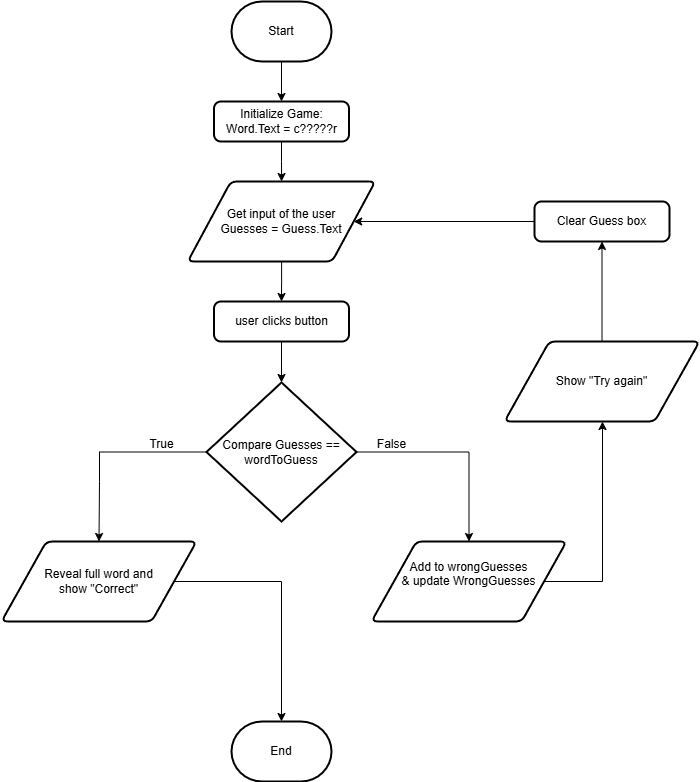

The diagram above was exported from draw.io. Its source (the exported page's mxGraphModel, read from the mxfile embedded in the PNG):
<mxGraphModel dx="2261" dy="778" grid="1" gridSize="10" guides="1" tooltips="1" connect="1" arrows="1" fold="1" page="1" pageScale="1" pageWidth="827" pageHeight="1169" math="0" shadow="0">
  <root>
    <mxCell id="WIyWlLk6GJQsqaUBKTNV-0" />
    <mxCell id="WIyWlLk6GJQsqaUBKTNV-1" parent="WIyWlLk6GJQsqaUBKTNV-0" />
    <mxCell id="H9LgJbMJzpOpMejJTg3P-3" style="edgeStyle=orthogonalEdgeStyle;rounded=0;orthogonalLoop=1;jettySize=auto;html=1;entryX=0.5;entryY=0;entryDx=0;entryDy=0;" edge="1" parent="WIyWlLk6GJQsqaUBKTNV-1" source="H9LgJbMJzpOpMejJTg3P-0" target="H9LgJbMJzpOpMejJTg3P-2">
      <mxGeometry relative="1" as="geometry" />
    </mxCell>
    <mxCell id="H9LgJbMJzpOpMejJTg3P-0" value="Start" style="strokeWidth=2;html=1;shape=mxgraph.flowchart.terminator;whiteSpace=wrap;" vertex="1" parent="WIyWlLk6GJQsqaUBKTNV-1">
      <mxGeometry x="170" y="100" width="100" height="60" as="geometry" />
    </mxCell>
    <mxCell id="H9LgJbMJzpOpMejJTg3P-1" value="End" style="strokeWidth=2;html=1;shape=mxgraph.flowchart.terminator;whiteSpace=wrap;" vertex="1" parent="WIyWlLk6GJQsqaUBKTNV-1">
      <mxGeometry x="170" y="820" width="100" height="60" as="geometry" />
    </mxCell>
    <mxCell id="H9LgJbMJzpOpMejJTg3P-26" style="edgeStyle=orthogonalEdgeStyle;rounded=0;orthogonalLoop=1;jettySize=auto;html=1;" edge="1" parent="WIyWlLk6GJQsqaUBKTNV-1" source="H9LgJbMJzpOpMejJTg3P-2" target="H9LgJbMJzpOpMejJTg3P-6">
      <mxGeometry relative="1" as="geometry" />
    </mxCell>
    <mxCell id="H9LgJbMJzpOpMejJTg3P-2" value="Initialize Game: Word.Text = c?????r" style="rounded=1;whiteSpace=wrap;html=1;absoluteArcSize=1;arcSize=14;strokeWidth=2;" vertex="1" parent="WIyWlLk6GJQsqaUBKTNV-1">
      <mxGeometry x="152.5" y="200" width="135" height="40" as="geometry" />
    </mxCell>
    <mxCell id="H9LgJbMJzpOpMejJTg3P-4" value="user clicks button" style="rounded=1;whiteSpace=wrap;html=1;absoluteArcSize=1;arcSize=14;strokeWidth=2;" vertex="1" parent="WIyWlLk6GJQsqaUBKTNV-1">
      <mxGeometry x="152.5" y="400" width="135" height="40" as="geometry" />
    </mxCell>
    <mxCell id="H9LgJbMJzpOpMejJTg3P-27" style="edgeStyle=orthogonalEdgeStyle;rounded=0;orthogonalLoop=1;jettySize=auto;html=1;entryX=0.5;entryY=0;entryDx=0;entryDy=0;" edge="1" parent="WIyWlLk6GJQsqaUBKTNV-1" source="H9LgJbMJzpOpMejJTg3P-6" target="H9LgJbMJzpOpMejJTg3P-4">
      <mxGeometry relative="1" as="geometry" />
    </mxCell>
    <mxCell id="H9LgJbMJzpOpMejJTg3P-6" value="Get input of the user&lt;br&gt;Guesses = Guess.Text" style="shape=parallelogram;html=1;strokeWidth=2;perimeter=parallelogramPerimeter;whiteSpace=wrap;rounded=1;arcSize=12;size=0.23;" vertex="1" parent="WIyWlLk6GJQsqaUBKTNV-1">
      <mxGeometry x="126.25" y="280" width="187.5" height="80" as="geometry" />
    </mxCell>
    <mxCell id="H9LgJbMJzpOpMejJTg3P-20" style="edgeStyle=orthogonalEdgeStyle;rounded=0;orthogonalLoop=1;jettySize=auto;html=1;" edge="1" parent="WIyWlLk6GJQsqaUBKTNV-1" source="H9LgJbMJzpOpMejJTg3P-8" target="H9LgJbMJzpOpMejJTg3P-12">
      <mxGeometry relative="1" as="geometry" />
    </mxCell>
    <mxCell id="H9LgJbMJzpOpMejJTg3P-23" style="edgeStyle=orthogonalEdgeStyle;rounded=0;orthogonalLoop=1;jettySize=auto;html=1;entryX=0.5;entryY=0;entryDx=0;entryDy=0;" edge="1" parent="WIyWlLk6GJQsqaUBKTNV-1" source="H9LgJbMJzpOpMejJTg3P-8" target="H9LgJbMJzpOpMejJTg3P-22">
      <mxGeometry relative="1" as="geometry">
        <Array as="points">
          <mxPoint x="38" y="551" />
          <mxPoint x="38" y="580" />
        </Array>
      </mxGeometry>
    </mxCell>
    <mxCell id="H9LgJbMJzpOpMejJTg3P-8" value="Compare Guesses == wordToGuess" style="strokeWidth=2;html=1;shape=mxgraph.flowchart.decision;whiteSpace=wrap;" vertex="1" parent="WIyWlLk6GJQsqaUBKTNV-1">
      <mxGeometry x="145" y="481" width="150" height="139" as="geometry" />
    </mxCell>
    <mxCell id="H9LgJbMJzpOpMejJTg3P-32" style="edgeStyle=orthogonalEdgeStyle;rounded=0;orthogonalLoop=1;jettySize=auto;html=1;" edge="1" parent="WIyWlLk6GJQsqaUBKTNV-1" source="H9LgJbMJzpOpMejJTg3P-12" target="H9LgJbMJzpOpMejJTg3P-29">
      <mxGeometry relative="1" as="geometry">
        <Array as="points">
          <mxPoint x="541" y="680" />
        </Array>
      </mxGeometry>
    </mxCell>
    <mxCell id="H9LgJbMJzpOpMejJTg3P-12" value="Add to wrongGuesses&lt;br&gt;&amp;amp; update WrongGuesses&lt;div&gt;&lt;br/&gt;&lt;/div&gt;" style="shape=parallelogram;html=1;strokeWidth=2;perimeter=parallelogramPerimeter;whiteSpace=wrap;rounded=1;arcSize=12;size=0.23;" vertex="1" parent="WIyWlLk6GJQsqaUBKTNV-1">
      <mxGeometry x="310" y="640" width="195" height="80" as="geometry" />
    </mxCell>
    <mxCell id="H9LgJbMJzpOpMejJTg3P-24" style="edgeStyle=orthogonalEdgeStyle;rounded=0;orthogonalLoop=1;jettySize=auto;html=1;" edge="1" parent="WIyWlLk6GJQsqaUBKTNV-1" source="H9LgJbMJzpOpMejJTg3P-22" target="H9LgJbMJzpOpMejJTg3P-1">
      <mxGeometry relative="1" as="geometry" />
    </mxCell>
    <mxCell id="H9LgJbMJzpOpMejJTg3P-22" value="&lt;div&gt;Reveal full word and&lt;br&gt;show &quot;Correct&quot;&lt;/div&gt;" style="shape=parallelogram;html=1;strokeWidth=2;perimeter=parallelogramPerimeter;whiteSpace=wrap;rounded=1;arcSize=12;size=0.23;" vertex="1" parent="WIyWlLk6GJQsqaUBKTNV-1">
      <mxGeometry x="-60" y="640" width="195" height="80" as="geometry" />
    </mxCell>
    <mxCell id="H9LgJbMJzpOpMejJTg3P-25" style="edgeStyle=orthogonalEdgeStyle;rounded=0;orthogonalLoop=1;jettySize=auto;html=1;entryX=0.5;entryY=0;entryDx=0;entryDy=0;entryPerimeter=0;" edge="1" parent="WIyWlLk6GJQsqaUBKTNV-1" source="H9LgJbMJzpOpMejJTg3P-4" target="H9LgJbMJzpOpMejJTg3P-8">
      <mxGeometry relative="1" as="geometry" />
    </mxCell>
    <mxCell id="H9LgJbMJzpOpMejJTg3P-34" style="edgeStyle=orthogonalEdgeStyle;rounded=0;orthogonalLoop=1;jettySize=auto;html=1;entryX=0.5;entryY=1;entryDx=0;entryDy=0;" edge="1" parent="WIyWlLk6GJQsqaUBKTNV-1" source="H9LgJbMJzpOpMejJTg3P-29" target="H9LgJbMJzpOpMejJTg3P-33">
      <mxGeometry relative="1" as="geometry" />
    </mxCell>
    <mxCell id="H9LgJbMJzpOpMejJTg3P-29" value="&lt;div&gt;Show &quot;Try again&quot;&lt;/div&gt;" style="shape=parallelogram;html=1;strokeWidth=2;perimeter=parallelogramPerimeter;whiteSpace=wrap;rounded=1;arcSize=12;size=0.23;" vertex="1" parent="WIyWlLk6GJQsqaUBKTNV-1">
      <mxGeometry x="443" y="440" width="195" height="80" as="geometry" />
    </mxCell>
    <mxCell id="H9LgJbMJzpOpMejJTg3P-35" style="edgeStyle=orthogonalEdgeStyle;rounded=0;orthogonalLoop=1;jettySize=auto;html=1;entryX=1;entryY=0.5;entryDx=0;entryDy=0;" edge="1" parent="WIyWlLk6GJQsqaUBKTNV-1" source="H9LgJbMJzpOpMejJTg3P-33" target="H9LgJbMJzpOpMejJTg3P-6">
      <mxGeometry relative="1" as="geometry" />
    </mxCell>
    <mxCell id="H9LgJbMJzpOpMejJTg3P-33" value="Clear Guess box" style="rounded=1;whiteSpace=wrap;html=1;absoluteArcSize=1;arcSize=14;strokeWidth=2;" vertex="1" parent="WIyWlLk6GJQsqaUBKTNV-1">
      <mxGeometry x="473" y="300" width="135" height="40" as="geometry" />
    </mxCell>
    <mxCell id="H9LgJbMJzpOpMejJTg3P-36" value="True" style="text;html=1;align=center;verticalAlign=middle;resizable=0;points=[];autosize=1;strokeColor=none;fillColor=none;" vertex="1" parent="WIyWlLk6GJQsqaUBKTNV-1">
      <mxGeometry x="75" y="528" width="50" height="30" as="geometry" />
    </mxCell>
    <mxCell id="H9LgJbMJzpOpMejJTg3P-37" value="False" style="text;html=1;align=center;verticalAlign=middle;resizable=0;points=[];autosize=1;strokeColor=none;fillColor=none;" vertex="1" parent="WIyWlLk6GJQsqaUBKTNV-1">
      <mxGeometry x="305" y="528" width="50" height="30" as="geometry" />
    </mxCell>
  </root>
</mxGraphModel>